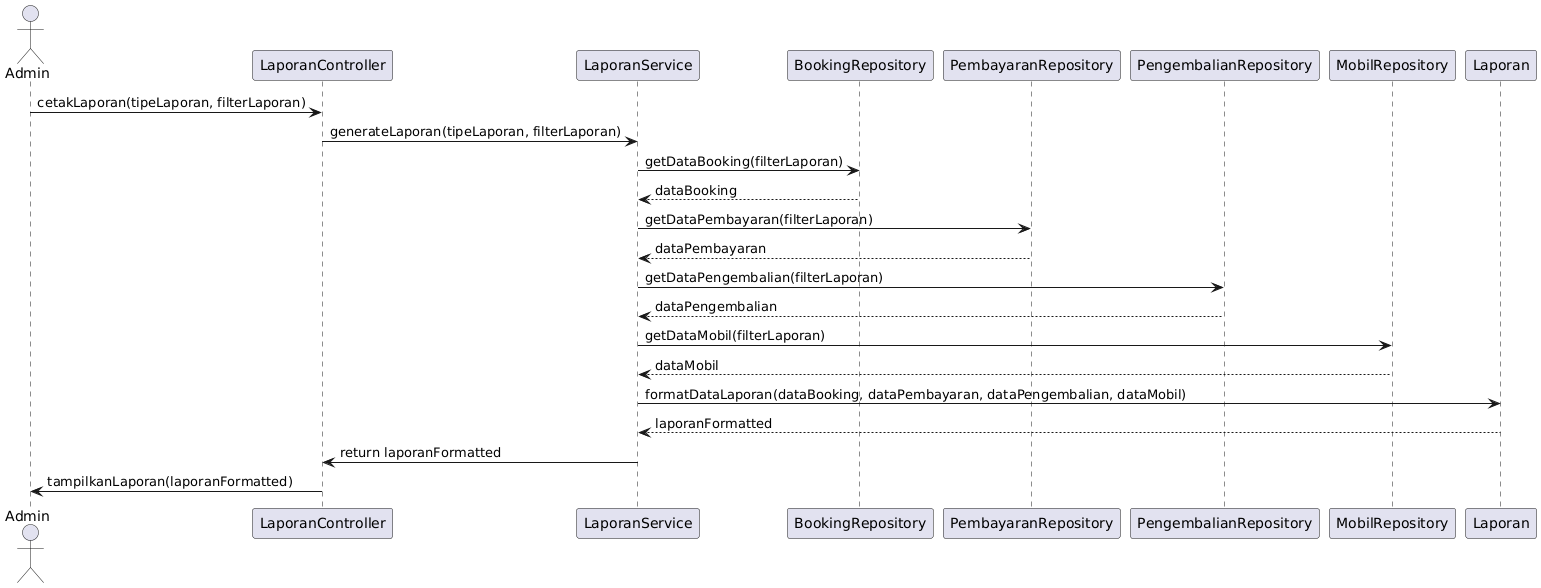

The diagram above was rendered by PlantUML. Its source (embedded in the PNG):
@startuml
actor Admin as admin

admin -> LaporanController : cetakLaporan(tipeLaporan, filterLaporan)
LaporanController -> LaporanService : generateLaporan(tipeLaporan, filterLaporan)
LaporanService -> BookingRepository : getDataBooking(filterLaporan)
BookingRepository --> LaporanService : dataBooking

LaporanService -> PembayaranRepository : getDataPembayaran(filterLaporan)
PembayaranRepository --> LaporanService : dataPembayaran

LaporanService -> PengembalianRepository : getDataPengembalian(filterLaporan)
PengembalianRepository --> LaporanService : dataPengembalian

LaporanService -> MobilRepository : getDataMobil(filterLaporan)
MobilRepository --> LaporanService : dataMobil

LaporanService -> Laporan : formatDataLaporan(dataBooking, dataPembayaran, dataPengembalian, dataMobil)
Laporan --> LaporanService : laporanFormatted

LaporanService -> LaporanController : return laporanFormatted
LaporanController -> admin : tampilkanLaporan(laporanFormatted)
@enduml